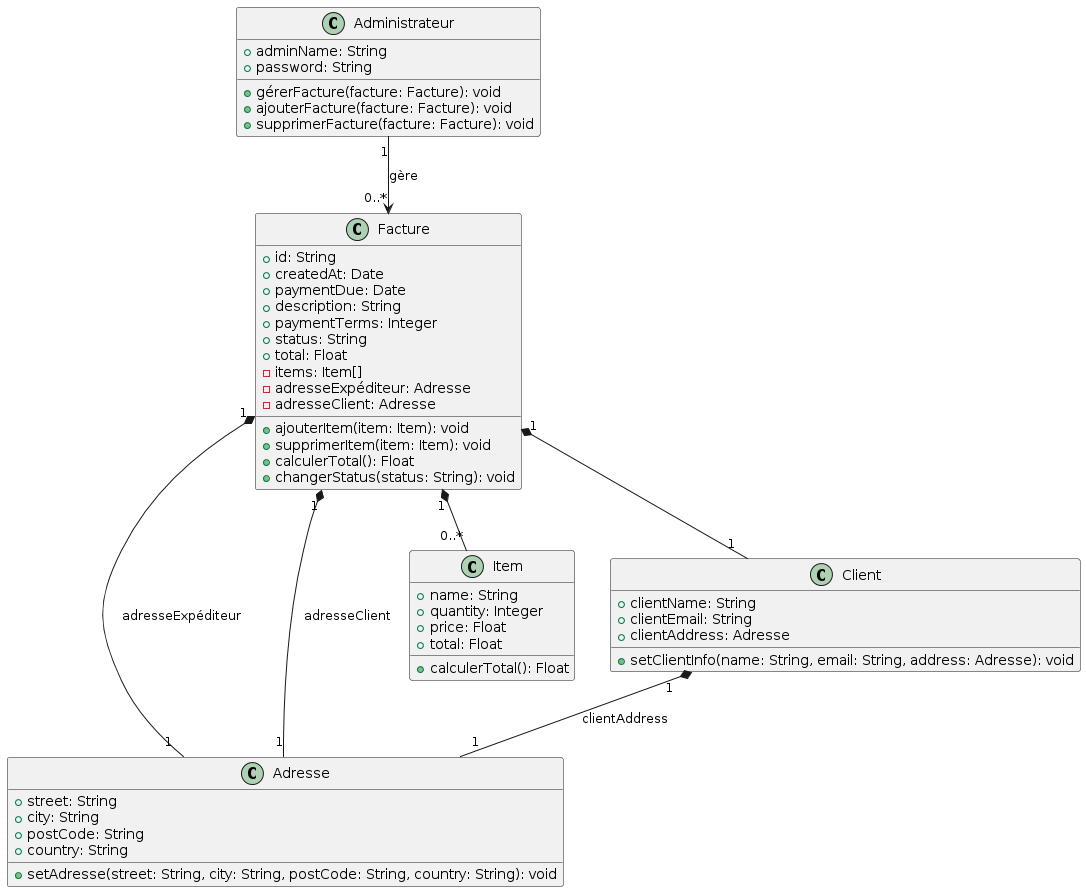

The diagram above was rendered by PlantUML. Its source (embedded in the PNG):
@startuml
class Facture {
  +id: String
  +createdAt: Date
  +paymentDue: Date
  +description: String
  +paymentTerms: Integer
  +status: String
  +total: Float
  -items: Item[]
  -adresseExpéditeur: Adresse
  -adresseClient: Adresse
  +ajouterItem(item: Item): void
  +supprimerItem(item: Item): void
  +calculerTotal(): Float
  +changerStatus(status: String): void
}

class Adresse {
  +street: String
  +city: String
  +postCode: String
  +country: String
  +setAdresse(street: String, city: String, postCode: String, country: String): void
}

class Item {
  +name: String
  +quantity: Integer
  +price: Float
  +total: Float
  +calculerTotal(): Float
}

class Client {
  +clientName: String
  +clientEmail: String
  +clientAddress: Adresse
  +setClientInfo(name: String, email: String, address: Adresse): void
}

class Administrateur {
  +adminName: String
  +password: String
  +gérerFacture(facture: Facture): void
  +ajouterFacture(facture: Facture): void
  +supprimerFacture(facture: Facture): void
}

Facture "1" *-- "1" Adresse : adresseExpéditeur
Facture "1" *-- "1" Adresse : adresseClient
Facture "1" *-- "0..*" Item
Facture "1" *-- "1" Client
Client "1" *-- "1" Adresse : clientAddress
Administrateur "1" --> "0..*" Facture : gère
@enduml